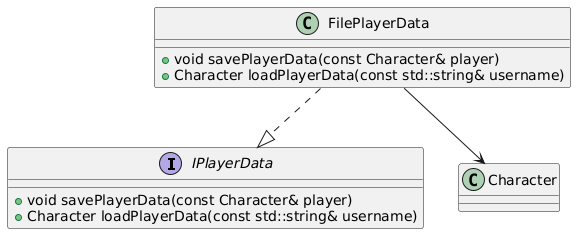

The diagram above was rendered by PlantUML. Its source (embedded in the PNG):
@startuml
interface IPlayerData {
    + void savePlayerData(const Character& player)
    + Character loadPlayerData(const std::string& username)
}

class FilePlayerData {
    + void savePlayerData(const Character& player)
    + Character loadPlayerData(const std::string& username)
}

FilePlayerData ..|> IPlayerData
FilePlayerData --> Character
@enduml